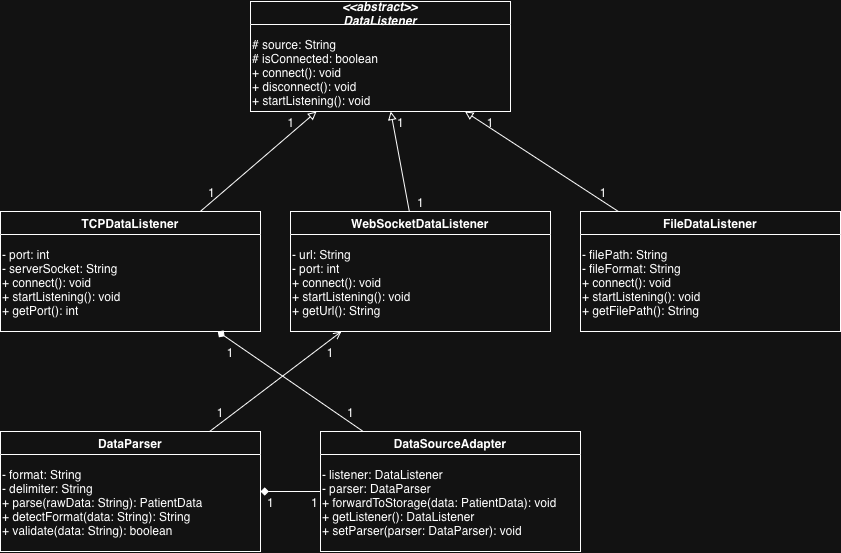

The diagram above was exported from draw.io. Its source (the exported page's mxGraphModel, read from the mxfile embedded in the PNG):
<mxGraphModel dx="1004" dy="616" grid="1" gridSize="10" guides="1" tooltips="1" connect="1" arrows="1" fold="1" page="1" pageScale="1" pageWidth="827" pageHeight="1169" math="0" shadow="0">
  <root>
    <mxCell id="0" />
    <mxCell id="1" parent="0" />
    <mxCell id="2" parent="1" style="swimlane;fontStyle=3;align=center;" value="&lt;&lt;abstract&gt;&gt;&#10;DataListener" vertex="1">
      <mxGeometry height="110" width="260" x="270" y="20" as="geometry" />
    </mxCell>
    <mxCell id="3" parent="2" style="text;align=left;verticalAlign=top;" value="# source: String&#10;# isConnected: boolean&#10;+ connect(): void&#10;+ disconnect(): void&#10;+ startListening(): void" vertex="1">
      <mxGeometry height="80" width="260" y="30" as="geometry" />
    </mxCell>
    <mxCell id="4" parent="1" style="swimlane;fontStyle=1;align=center;" value="TCPDataListener" vertex="1">
      <mxGeometry height="120" width="260" x="20" y="230" as="geometry" />
    </mxCell>
    <mxCell id="5" parent="4" style="text;align=left;verticalAlign=top;" value="- port: int&#10;- serverSocket: String&#10;+ connect(): void&#10;+ startListening(): void&#10;+ getPort(): int" vertex="1">
      <mxGeometry height="90" width="260" y="30" as="geometry" />
    </mxCell>
    <mxCell id="6" parent="1" style="swimlane;fontStyle=1;align=center;" value="WebSocketDataListener" vertex="1">
      <mxGeometry height="120" width="260" x="310" y="230" as="geometry" />
    </mxCell>
    <mxCell id="7" parent="6" style="text;align=left;verticalAlign=top;" value="- url: String&#10;- port: int&#10;+ connect(): void&#10;+ startListening(): void&#10;+ getUrl(): String" vertex="1">
      <mxGeometry height="90" width="260" y="30" as="geometry" />
    </mxCell>
    <mxCell id="8" parent="1" style="swimlane;fontStyle=1;align=center;" value="FileDataListener" vertex="1">
      <mxGeometry height="120" width="260" x="600" y="230" as="geometry" />
    </mxCell>
    <mxCell id="9" parent="8" style="text;align=left;verticalAlign=top;" value="- filePath: String&#10;- fileFormat: String&#10;+ connect(): void&#10;+ startListening(): void&#10;+ getFilePath(): String" vertex="1">
      <mxGeometry height="90" width="260" y="30" as="geometry" />
    </mxCell>
    <mxCell id="10" parent="1" style="swimlane;fontStyle=1;align=center;" value="DataParser" vertex="1">
      <mxGeometry height="120" width="260" x="20" y="450" as="geometry" />
    </mxCell>
    <mxCell id="11" parent="10" style="text;align=left;verticalAlign=top;" value="- format: String&#10;- delimiter: String&#10;+ parse(rawData: String): PatientData&#10;+ detectFormat(data: String): String&#10;+ validate(data: String): boolean" vertex="1">
      <mxGeometry height="90" width="260" y="30" as="geometry" />
    </mxCell>
    <mxCell id="12" parent="1" style="swimlane;fontStyle=1;align=center;" value="DataSourceAdapter" vertex="1">
      <mxGeometry height="120" width="260" x="340" y="450" as="geometry" />
    </mxCell>
    <mxCell id="13" parent="12" style="text;align=left;verticalAlign=top;" value="- listener: DataListener&#10;- parser: DataParser&#10;+ forwardToStorage(data: PatientData): void&#10;+ getListener(): DataListener&#10;+ setParser(parser: DataParser): void" vertex="1">
      <mxGeometry height="90" width="260" y="30" as="geometry" />
    </mxCell>
    <mxCell id="14" edge="1" parent="1" source="4" style="edge;endArrow=block;endFill=0;" target="2" value="">
      <mxGeometry relative="1" as="geometry" />
    </mxCell>
    <mxCell id="60" connectable="0" parent="14" style="resizable=0;" value="1" vertex="1">
      <mxGeometry relative="1" x="-0.8" as="geometry">
        <mxPoint y="-10" as="offset" />
      </mxGeometry>
    </mxCell>
    <mxCell id="61" connectable="0" parent="14" style="resizable=0;" value="1" vertex="1">
      <mxGeometry relative="1" x="0.8" as="geometry">
        <mxPoint x="-14" as="offset" />
      </mxGeometry>
    </mxCell>
    <mxCell id="15" edge="1" parent="1" source="6" style="edge;endArrow=block;endFill=0;" target="2" value="">
      <mxGeometry relative="1" as="geometry" />
    </mxCell>
    <mxCell id="62" connectable="0" parent="15" style="resizable=0;" value="1" vertex="1">
      <mxGeometry relative="1" x="-0.8" as="geometry">
        <mxPoint x="13" as="offset" />
      </mxGeometry>
    </mxCell>
    <mxCell id="63" connectable="0" parent="15" style="resizable=0;" value="1" vertex="1">
      <mxGeometry relative="1" x="0.8" as="geometry">
        <mxPoint x="8" as="offset" />
      </mxGeometry>
    </mxCell>
    <mxCell id="16" edge="1" parent="1" source="8" style="edge;endArrow=block;endFill=0;" target="2" value="">
      <mxGeometry relative="1" as="geometry" />
    </mxCell>
    <mxCell id="64" connectable="0" parent="16" style="resizable=0;" value="1" vertex="1">
      <mxGeometry relative="1" x="-0.8" as="geometry">
        <mxPoint y="-10" as="offset" />
      </mxGeometry>
    </mxCell>
    <mxCell id="65" connectable="0" parent="16" style="resizable=0;" value="1" vertex="1">
      <mxGeometry relative="1" x="0.8" as="geometry">
        <mxPoint x="10" as="offset" />
      </mxGeometry>
    </mxCell>
    <mxCell id="17" edge="1" parent="1" source="12" style="edge;endArrow=diamond;endFill=1;" target="4" value="">
      <mxGeometry relative="1" as="geometry" />
    </mxCell>
    <mxCell id="66" connectable="0" parent="17" style="resizable=0;" value="1" vertex="1">
      <mxGeometry relative="1" x="-0.8" as="geometry">
        <mxPoint x="2" y="-10" as="offset" />
      </mxGeometry>
    </mxCell>
    <mxCell id="67" connectable="0" parent="17" style="resizable=0;" value="1" vertex="1">
      <mxGeometry relative="1" x="0.8" as="geometry">
        <mxPoint x="-2" y="10" as="offset" />
      </mxGeometry>
    </mxCell>
    <mxCell id="19" edge="1" parent="1" source="12" style="edge;endArrow=diamond;endFill=1;" target="10" value="">
      <mxGeometry relative="1" as="geometry" />
    </mxCell>
    <mxCell id="68" connectable="0" parent="19" style="resizable=0;" value="1" vertex="1">
      <mxGeometry relative="1" x="-0.8" as="geometry">
        <mxPoint y="10" as="offset" />
      </mxGeometry>
    </mxCell>
    <mxCell id="69" connectable="0" parent="19" style="resizable=0;" value="1" vertex="1">
      <mxGeometry relative="1" x="0.8" as="geometry">
        <mxPoint x="4" y="10" as="offset" />
      </mxGeometry>
    </mxCell>
    <mxCell id="21" edge="1" parent="1" source="10" style="edge;endArrow=open;endFill=0;" target="6" value="">
      <mxGeometry relative="1" as="geometry" />
    </mxCell>
    <mxCell id="70" connectable="0" parent="21" style="resizable=0;" value="1" vertex="1">
      <mxGeometry relative="1" x="-0.8" as="geometry">
        <mxPoint x="-3" y="-10" as="offset" />
      </mxGeometry>
    </mxCell>
    <mxCell id="71" connectable="0" parent="21" style="resizable=0;" value="1" vertex="1">
      <mxGeometry relative="1" x="0.8" as="geometry">
        <mxPoint x="2" y="10" as="offset" />
      </mxGeometry>
    </mxCell>
  </root>
</mxGraphModel>